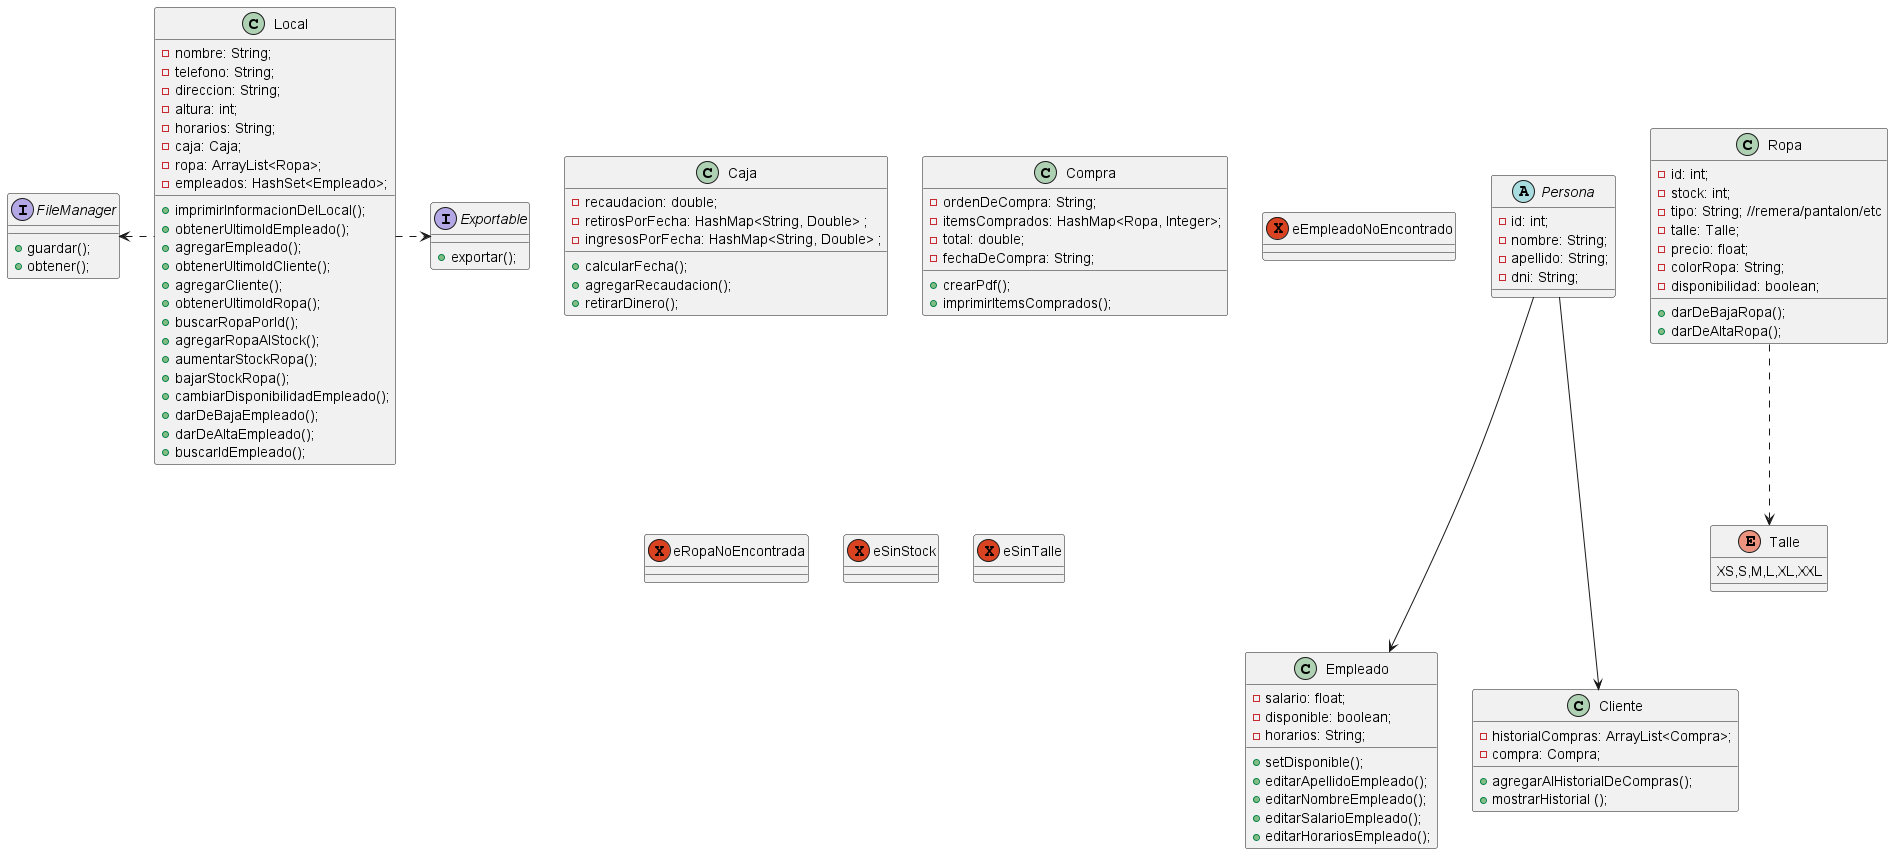

The diagram above was rendered by PlantUML. Its source (embedded in the PNG):
@startuml

Local.left>FileManager
Local.>Exportable

Persona --->Empleado

Persona --->Cliente

Ropa..>Talle



class Local {
-nombre: String;
-telefono: String;
-direccion: String;
-altura: int;
-horarios: String;
-caja: Caja;
-ropa: ArrayList<Ropa>;
-empleados: HashSet<Empleado>;
+imprimirInformacionDelLocal();
+obtenerUltimoIdEmpleado();
+agregarEmpleado();
+obtenerUltimoIdCliente();
+agregarCliente();
+obtenerUltimoIdRopa();
+buscarRopaPorId();
+agregarRopaAlStock();
+aumentarStockRopa();
+bajarStockRopa();
+cambiarDisponibilidadEmpleado();
+darDeBajaEmpleado();
+darDeAltaEmpleado();
+buscarIdEmpleado();
}
class Ropa {
-id: int;
-stock: int;
-tipo: String; //remera/pantalon/etc
-talle: Talle;
-precio: float;
-colorRopa: String;
-disponibilidad: boolean;
+darDeBajaRopa();
+darDeAltaRopa();
}
abstract class Persona{
-id: int;
-nombre: String;
-apellido: String;
-dni: String;
}
class Empleado{
-salario: float;
-disponible: boolean;
-horarios: String;
+setDisponible();
+editarApellidoEmpleado();
+editarNombreEmpleado();
+editarSalarioEmpleado();
+editarHorariosEmpleado();
}
class Cliente{
-historialCompras: ArrayList<Compra>;
-compra: Compra;
+agregarAlHistorialDeCompras();
+mostrarHistorial ();

}
class Caja{
-recaudacion: double;
-retirosPorFecha: HashMap<String, Double> ;
-ingresosPorFecha: HashMap<String, Double> ;
+calcularFecha();
+agregarRecaudacion();
+retirarDinero();
}

class Compra {
-ordenDeCompra: String;
-itemsComprados: HashMap<Ropa, Integer>;
-total: double;
-fechaDeCompra: String;
+crearPdf();
+imprimirItemsComprados();
}

enum Talle {
XS,S,M,L,XL,XXL
}

interface Exportable {
+exportar();
}

interface FileManager {
+guardar();
+obtener();
}

exception eEmpleadoNoEncontrado{
}
exception eRopaNoEncontrada{
}
exception eSinStock{
}
exception eSinTalle{
}




@enduml